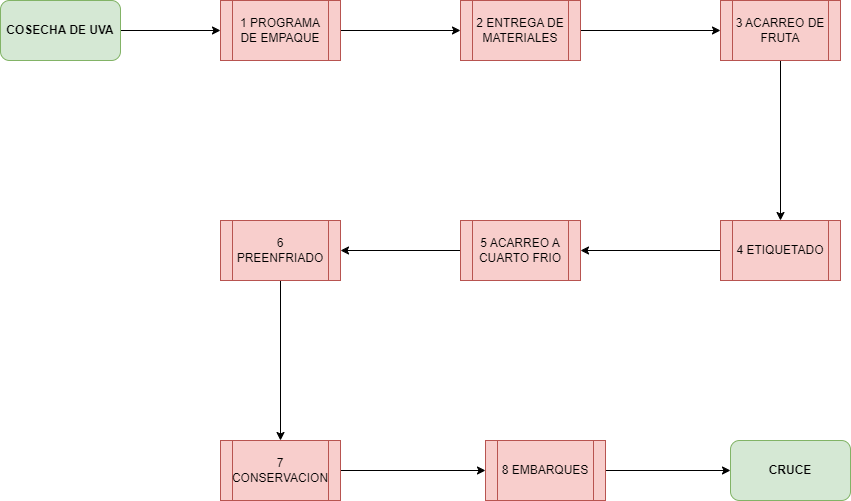

The diagram above was exported from draw.io. Its source (the exported page's mxGraphModel, read from the mxfile embedded in the PNG):
<mxGraphModel dx="1434" dy="788" grid="1" gridSize="10" guides="1" tooltips="1" connect="1" arrows="1" fold="1" page="1" pageScale="1" pageWidth="1169" pageHeight="827" math="0" shadow="0">
  <root>
    <mxCell id="0" />
    <mxCell id="1" parent="0" />
    <mxCell id="OJfbcRSPyM4ryJRo_fLa-3" style="edgeStyle=orthogonalEdgeStyle;rounded=0;orthogonalLoop=1;jettySize=auto;html=1;entryX=0;entryY=0.5;entryDx=0;entryDy=0;" parent="1" source="OJfbcRSPyM4ryJRo_fLa-1" target="OJfbcRSPyM4ryJRo_fLa-2" edge="1">
      <mxGeometry relative="1" as="geometry" />
    </mxCell>
    <mxCell id="OJfbcRSPyM4ryJRo_fLa-1" value="COSECHA DE UVA" style="rounded=1;whiteSpace=wrap;html=1;fillColor=#d5e8d4;strokeColor=#82b366;fontStyle=1" parent="1" vertex="1">
      <mxGeometry x="100" y="40" width="120" height="60" as="geometry" />
    </mxCell>
    <mxCell id="OJfbcRSPyM4ryJRo_fLa-5" style="edgeStyle=orthogonalEdgeStyle;rounded=0;orthogonalLoop=1;jettySize=auto;html=1;entryX=0;entryY=0.5;entryDx=0;entryDy=0;" parent="1" source="OJfbcRSPyM4ryJRo_fLa-2" target="OJfbcRSPyM4ryJRo_fLa-4" edge="1">
      <mxGeometry relative="1" as="geometry" />
    </mxCell>
    <mxCell id="OJfbcRSPyM4ryJRo_fLa-2" value="PROGRAMA DE EMPAQUE" style="shape=process;whiteSpace=wrap;html=1;backgroundOutline=1;" parent="1" vertex="1">
      <mxGeometry x="320" y="40" width="120" height="60" as="geometry" />
    </mxCell>
    <mxCell id="OJfbcRSPyM4ryJRo_fLa-6" style="edgeStyle=orthogonalEdgeStyle;rounded=0;orthogonalLoop=1;jettySize=auto;html=1;entryX=0;entryY=0.5;entryDx=0;entryDy=0;" parent="1" source="OJfbcRSPyM4ryJRo_fLa-4" target="OJfbcRSPyM4ryJRo_fLa-7" edge="1">
      <mxGeometry relative="1" as="geometry">
        <mxPoint x="840" y="70" as="targetPoint" />
      </mxGeometry>
    </mxCell>
    <mxCell id="OJfbcRSPyM4ryJRo_fLa-4" value="ENTREGA DE MATERIALES" style="shape=process;whiteSpace=wrap;html=1;backgroundOutline=1;" parent="1" vertex="1">
      <mxGeometry x="560" y="40" width="120" height="60" as="geometry" />
    </mxCell>
    <mxCell id="OJfbcRSPyM4ryJRo_fLa-9" style="edgeStyle=orthogonalEdgeStyle;rounded=0;orthogonalLoop=1;jettySize=auto;html=1;entryX=0.5;entryY=0;entryDx=0;entryDy=0;" parent="1" source="OJfbcRSPyM4ryJRo_fLa-7" target="OJfbcRSPyM4ryJRo_fLa-8" edge="1">
      <mxGeometry relative="1" as="geometry" />
    </mxCell>
    <mxCell id="OJfbcRSPyM4ryJRo_fLa-7" value="ACARREO DE FRUTA" style="shape=process;whiteSpace=wrap;html=1;backgroundOutline=1;" parent="1" vertex="1">
      <mxGeometry x="820" y="40" width="120" height="60" as="geometry" />
    </mxCell>
    <mxCell id="OJfbcRSPyM4ryJRo_fLa-11" style="edgeStyle=orthogonalEdgeStyle;rounded=0;orthogonalLoop=1;jettySize=auto;html=1;entryX=1;entryY=0.5;entryDx=0;entryDy=0;" parent="1" source="OJfbcRSPyM4ryJRo_fLa-8" target="OJfbcRSPyM4ryJRo_fLa-10" edge="1">
      <mxGeometry relative="1" as="geometry" />
    </mxCell>
    <mxCell id="OJfbcRSPyM4ryJRo_fLa-8" value="ETIQUETADO" style="shape=process;whiteSpace=wrap;html=1;backgroundOutline=1;" parent="1" vertex="1">
      <mxGeometry x="820" y="260" width="120" height="60" as="geometry" />
    </mxCell>
    <mxCell id="OJfbcRSPyM4ryJRo_fLa-13" style="edgeStyle=orthogonalEdgeStyle;rounded=0;orthogonalLoop=1;jettySize=auto;html=1;entryX=1;entryY=0.5;entryDx=0;entryDy=0;" parent="1" source="OJfbcRSPyM4ryJRo_fLa-10" target="OJfbcRSPyM4ryJRo_fLa-12" edge="1">
      <mxGeometry relative="1" as="geometry" />
    </mxCell>
    <mxCell id="OJfbcRSPyM4ryJRo_fLa-10" value="ACARREO A CUARTO FRIO" style="shape=process;whiteSpace=wrap;html=1;backgroundOutline=1;" parent="1" vertex="1">
      <mxGeometry x="560" y="260" width="120" height="60" as="geometry" />
    </mxCell>
    <mxCell id="OJfbcRSPyM4ryJRo_fLa-15" style="edgeStyle=orthogonalEdgeStyle;rounded=0;orthogonalLoop=1;jettySize=auto;html=1;entryX=0.5;entryY=0;entryDx=0;entryDy=0;" parent="1" source="OJfbcRSPyM4ryJRo_fLa-12" target="OJfbcRSPyM4ryJRo_fLa-14" edge="1">
      <mxGeometry relative="1" as="geometry" />
    </mxCell>
    <mxCell id="OJfbcRSPyM4ryJRo_fLa-12" value="PREENFRIADO" style="shape=process;whiteSpace=wrap;html=1;backgroundOutline=1;" parent="1" vertex="1">
      <mxGeometry x="320" y="260" width="120" height="60" as="geometry" />
    </mxCell>
    <mxCell id="OJfbcRSPyM4ryJRo_fLa-16" style="edgeStyle=orthogonalEdgeStyle;rounded=0;orthogonalLoop=1;jettySize=auto;html=1;entryX=0;entryY=0.5;entryDx=0;entryDy=0;" parent="1" source="OJfbcRSPyM4ryJRo_fLa-14" target="OJfbcRSPyM4ryJRo_fLa-17" edge="1">
      <mxGeometry relative="1" as="geometry">
        <mxPoint x="560" y="360" as="targetPoint" />
      </mxGeometry>
    </mxCell>
    <mxCell id="OJfbcRSPyM4ryJRo_fLa-14" value="7 CONSERVACION" style="shape=process;whiteSpace=wrap;html=1;backgroundOutline=1;fillColor=#f8cecc;strokeColor=#b85450;" parent="1" vertex="1">
      <mxGeometry x="320" y="480" width="120" height="60" as="geometry" />
    </mxCell>
    <mxCell id="OJfbcRSPyM4ryJRo_fLa-19" style="edgeStyle=orthogonalEdgeStyle;rounded=0;orthogonalLoop=1;jettySize=auto;html=1;entryX=0;entryY=0.5;entryDx=0;entryDy=0;" parent="1" source="OJfbcRSPyM4ryJRo_fLa-17" target="OJfbcRSPyM4ryJRo_fLa-18" edge="1">
      <mxGeometry relative="1" as="geometry" />
    </mxCell>
    <mxCell id="OJfbcRSPyM4ryJRo_fLa-17" value="8 EMBARQUES" style="shape=process;whiteSpace=wrap;html=1;backgroundOutline=1;fillColor=#f8cecc;strokeColor=#b85450;" parent="1" vertex="1">
      <mxGeometry x="585" y="480" width="120" height="60" as="geometry" />
    </mxCell>
    <mxCell id="OJfbcRSPyM4ryJRo_fLa-18" value="CRUCE" style="rounded=1;whiteSpace=wrap;html=1;fillColor=#d5e8d4;strokeColor=#82b366;fontStyle=1" parent="1" vertex="1">
      <mxGeometry x="830" y="480" width="120" height="60" as="geometry" />
    </mxCell>
    <mxCell id="OJfbcRSPyM4ryJRo_fLa-20" value="PROGRAMA DE EMPAQUE" style="shape=process;whiteSpace=wrap;html=1;backgroundOutline=1;" parent="1" vertex="1">
      <mxGeometry x="320" y="40" width="120" height="60" as="geometry" />
    </mxCell>
    <mxCell id="OJfbcRSPyM4ryJRo_fLa-21" value="PROGRAMA DE EMPAQUE" style="shape=process;whiteSpace=wrap;html=1;backgroundOutline=1;" parent="1" vertex="1">
      <mxGeometry x="320" y="40" width="120" height="60" as="geometry" />
    </mxCell>
    <mxCell id="OJfbcRSPyM4ryJRo_fLa-22" value="3 ACARREO DE FRUTA" style="shape=process;whiteSpace=wrap;html=1;backgroundOutline=1;fillColor=#f8cecc;strokeColor=#b85450;" parent="1" vertex="1">
      <mxGeometry x="820" y="40" width="120" height="60" as="geometry" />
    </mxCell>
    <mxCell id="OJfbcRSPyM4ryJRo_fLa-23" value="2 ENTREGA DE MATERIALES" style="shape=process;whiteSpace=wrap;html=1;backgroundOutline=1;fillColor=#f8cecc;strokeColor=#b85450;" parent="1" vertex="1">
      <mxGeometry x="560" y="40" width="120" height="60" as="geometry" />
    </mxCell>
    <mxCell id="OJfbcRSPyM4ryJRo_fLa-24" value="5 ACARREO A CUARTO FRIO" style="shape=process;whiteSpace=wrap;html=1;backgroundOutline=1;fillColor=#f8cecc;strokeColor=#b85450;" parent="1" vertex="1">
      <mxGeometry x="560" y="260" width="120" height="60" as="geometry" />
    </mxCell>
    <mxCell id="OJfbcRSPyM4ryJRo_fLa-25" value="ETIQUETADO" style="shape=process;whiteSpace=wrap;html=1;backgroundOutline=1;" parent="1" vertex="1">
      <mxGeometry x="820" y="260" width="120" height="60" as="geometry" />
    </mxCell>
    <mxCell id="OJfbcRSPyM4ryJRo_fLa-26" value="PREENFRIADO" style="shape=process;whiteSpace=wrap;html=1;backgroundOutline=1;" parent="1" vertex="1">
      <mxGeometry x="320" y="260" width="120" height="60" as="geometry" />
    </mxCell>
    <mxCell id="OJfbcRSPyM4ryJRo_fLa-27" value="PREENFRIADO" style="shape=process;whiteSpace=wrap;html=1;backgroundOutline=1;" parent="1" vertex="1">
      <mxGeometry x="320" y="260" width="120" height="60" as="geometry" />
    </mxCell>
    <mxCell id="OJfbcRSPyM4ryJRo_fLa-28" value="PROGRAMA DE EMPAQUE" style="shape=process;whiteSpace=wrap;html=1;backgroundOutline=1;" parent="1" vertex="1">
      <mxGeometry x="320" y="40" width="120" height="60" as="geometry" />
    </mxCell>
    <mxCell id="OJfbcRSPyM4ryJRo_fLa-29" value="PREENFRIADO" style="shape=process;whiteSpace=wrap;html=1;backgroundOutline=1;" parent="1" vertex="1">
      <mxGeometry x="320" y="260" width="120" height="60" as="geometry" />
    </mxCell>
    <mxCell id="OJfbcRSPyM4ryJRo_fLa-30" value="PROGRAMA DE EMPAQUE" style="shape=process;whiteSpace=wrap;html=1;backgroundOutline=1;" parent="1" vertex="1">
      <mxGeometry x="320" y="40" width="120" height="60" as="geometry" />
    </mxCell>
    <mxCell id="OJfbcRSPyM4ryJRo_fLa-31" value="PREENFRIADO" style="shape=process;whiteSpace=wrap;html=1;backgroundOutline=1;" parent="1" vertex="1">
      <mxGeometry x="320" y="260" width="120" height="60" as="geometry" />
    </mxCell>
    <mxCell id="OJfbcRSPyM4ryJRo_fLa-32" value="PROGRAMA DE EMPAQUE" style="shape=process;whiteSpace=wrap;html=1;backgroundOutline=1;" parent="1" vertex="1">
      <mxGeometry x="320" y="40" width="120" height="60" as="geometry" />
    </mxCell>
    <mxCell id="OJfbcRSPyM4ryJRo_fLa-33" value="ETIQUETADO" style="shape=process;whiteSpace=wrap;html=1;backgroundOutline=1;" parent="1" vertex="1">
      <mxGeometry x="820" y="260" width="120" height="60" as="geometry" />
    </mxCell>
    <mxCell id="OJfbcRSPyM4ryJRo_fLa-34" value="6 PREENFRIADO" style="shape=process;whiteSpace=wrap;html=1;backgroundOutline=1;fillColor=#f8cecc;strokeColor=#b85450;" parent="1" vertex="1">
      <mxGeometry x="320" y="260" width="120" height="60" as="geometry" />
    </mxCell>
    <mxCell id="OJfbcRSPyM4ryJRo_fLa-35" value="1 PROGRAMA DE EMPAQUE" style="shape=process;whiteSpace=wrap;html=1;backgroundOutline=1;fillColor=#f8cecc;strokeColor=#b85450;" parent="1" vertex="1">
      <mxGeometry x="320" y="40" width="120" height="60" as="geometry" />
    </mxCell>
    <mxCell id="OJfbcRSPyM4ryJRo_fLa-36" value="4 ETIQUETADO" style="shape=process;whiteSpace=wrap;html=1;backgroundOutline=1;fillColor=#f8cecc;strokeColor=#b85450;" parent="1" vertex="1">
      <mxGeometry x="820" y="260" width="120" height="60" as="geometry" />
    </mxCell>
  </root>
</mxGraphModel>